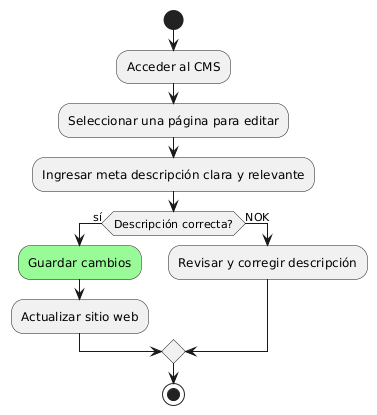

The diagram above was rendered by PlantUML. Its source (embedded in the PNG):
@startuml
start
:Acceder al CMS;
:Seleccionar una página para editar;
:Ingresar meta descripción clara y relevante;
if (Descripción correcta?) then (sí)
  #palegreen:Guardar cambios;
  :Actualizar sitio web;
else (no)
  ->NOK;
  :Revisar y corregir descripción;
endif
stop
@enduml